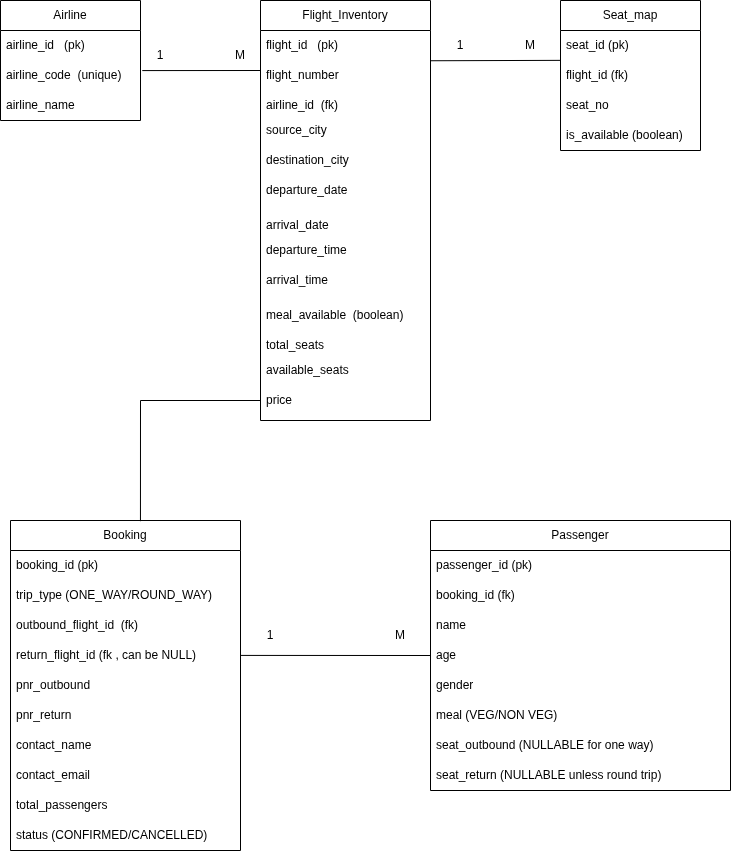

The diagram above was exported from draw.io. Its source (the exported page's mxGraphModel, read from the mxfile embedded in the PNG):
<mxGraphModel dx="1188" dy="761" grid="1" gridSize="10" guides="1" tooltips="1" connect="1" arrows="1" fold="1" page="1" pageScale="1" pageWidth="850" pageHeight="1100" math="0" shadow="0">
  <root>
    <mxCell id="0" />
    <mxCell id="1" parent="0" />
    <mxCell id="y5GL95I0-FlpAIoQf15H-1" value="Airline" style="swimlane;fontStyle=0;childLayout=stackLayout;horizontal=1;startSize=30;horizontalStack=0;resizeParent=1;resizeParentMax=0;resizeLast=0;collapsible=1;marginBottom=0;whiteSpace=wrap;html=1;" vertex="1" parent="1">
      <mxGeometry x="60" y="80" width="140" height="120" as="geometry" />
    </mxCell>
    <mxCell id="y5GL95I0-FlpAIoQf15H-2" value="airline_id&amp;nbsp; &amp;nbsp;(pk&lt;span style=&quot;background-color: transparent; color: light-dark(rgb(0, 0, 0), rgb(255, 255, 255));&quot;&gt;)&lt;/span&gt;" style="text;strokeColor=none;fillColor=none;align=left;verticalAlign=middle;spacingLeft=4;spacingRight=4;overflow=hidden;points=[[0,0.5],[1,0.5]];portConstraint=eastwest;rotatable=0;whiteSpace=wrap;html=1;" vertex="1" parent="y5GL95I0-FlpAIoQf15H-1">
      <mxGeometry y="30" width="140" height="30" as="geometry" />
    </mxCell>
    <mxCell id="y5GL95I0-FlpAIoQf15H-3" value="airline_code&amp;nbsp; (unique)" style="text;strokeColor=none;fillColor=none;align=left;verticalAlign=middle;spacingLeft=4;spacingRight=4;overflow=hidden;points=[[0,0.5],[1,0.5]];portConstraint=eastwest;rotatable=0;whiteSpace=wrap;html=1;" vertex="1" parent="y5GL95I0-FlpAIoQf15H-1">
      <mxGeometry y="60" width="140" height="30" as="geometry" />
    </mxCell>
    <mxCell id="y5GL95I0-FlpAIoQf15H-4" value="airline_name" style="text;strokeColor=none;fillColor=none;align=left;verticalAlign=middle;spacingLeft=4;spacingRight=4;overflow=hidden;points=[[0,0.5],[1,0.5]];portConstraint=eastwest;rotatable=0;whiteSpace=wrap;html=1;" vertex="1" parent="y5GL95I0-FlpAIoQf15H-1">
      <mxGeometry y="90" width="140" height="30" as="geometry" />
    </mxCell>
    <mxCell id="y5GL95I0-FlpAIoQf15H-5" value="Flight_Inventory" style="swimlane;fontStyle=0;childLayout=stackLayout;horizontal=1;startSize=30;horizontalStack=0;resizeParent=1;resizeParentMax=0;resizeLast=0;collapsible=1;marginBottom=0;whiteSpace=wrap;html=1;" vertex="1" parent="1">
      <mxGeometry x="320" y="80" width="170" height="420" as="geometry" />
    </mxCell>
    <mxCell id="y5GL95I0-FlpAIoQf15H-6" value="flight_id&amp;nbsp; &amp;nbsp;(pk&lt;span style=&quot;background-color: transparent; color: light-dark(rgb(0, 0, 0), rgb(255, 255, 255));&quot;&gt;)&lt;/span&gt;" style="text;strokeColor=none;fillColor=none;align=left;verticalAlign=middle;spacingLeft=4;spacingRight=4;overflow=hidden;points=[[0,0.5],[1,0.5]];portConstraint=eastwest;rotatable=0;whiteSpace=wrap;html=1;" vertex="1" parent="y5GL95I0-FlpAIoQf15H-5">
      <mxGeometry y="30" width="170" height="30" as="geometry" />
    </mxCell>
    <mxCell id="y5GL95I0-FlpAIoQf15H-8" value="flight_number" style="text;strokeColor=none;fillColor=none;align=left;verticalAlign=middle;spacingLeft=4;spacingRight=4;overflow=hidden;points=[[0,0.5],[1,0.5]];portConstraint=eastwest;rotatable=0;whiteSpace=wrap;html=1;" vertex="1" parent="y5GL95I0-FlpAIoQf15H-5">
      <mxGeometry y="60" width="170" height="30" as="geometry" />
    </mxCell>
    <mxCell id="y5GL95I0-FlpAIoQf15H-7" value="airline_id&amp;nbsp; (fk)" style="text;strokeColor=none;fillColor=none;align=left;verticalAlign=middle;spacingLeft=4;spacingRight=4;overflow=hidden;points=[[0,0.5],[1,0.5]];portConstraint=eastwest;rotatable=0;whiteSpace=wrap;html=1;" vertex="1" parent="y5GL95I0-FlpAIoQf15H-5">
      <mxGeometry y="90" width="170" height="30" as="geometry" />
    </mxCell>
    <mxCell id="y5GL95I0-FlpAIoQf15H-14" value="source_city&lt;div&gt;&lt;br&gt;&lt;/div&gt;" style="text;strokeColor=none;fillColor=none;align=left;verticalAlign=middle;spacingLeft=4;spacingRight=4;overflow=hidden;points=[[0,0.5],[1,0.5]];portConstraint=eastwest;rotatable=0;whiteSpace=wrap;html=1;" vertex="1" parent="y5GL95I0-FlpAIoQf15H-5">
      <mxGeometry y="120" width="170" height="30" as="geometry" />
    </mxCell>
    <mxCell id="y5GL95I0-FlpAIoQf15H-15" value="&lt;div&gt;destination_city&lt;/div&gt;&lt;div&gt;&lt;br&gt;&lt;/div&gt;" style="text;strokeColor=none;fillColor=none;align=left;verticalAlign=middle;spacingLeft=4;spacingRight=4;overflow=hidden;points=[[0,0.5],[1,0.5]];portConstraint=eastwest;rotatable=0;whiteSpace=wrap;html=1;" vertex="1" parent="y5GL95I0-FlpAIoQf15H-5">
      <mxGeometry y="150" width="170" height="30" as="geometry" />
    </mxCell>
    <mxCell id="y5GL95I0-FlpAIoQf15H-16" value="&lt;div&gt;departure_date&lt;/div&gt;&lt;div&gt;&lt;br&gt;&lt;/div&gt;" style="text;strokeColor=none;fillColor=none;align=left;verticalAlign=middle;spacingLeft=4;spacingRight=4;overflow=hidden;points=[[0,0.5],[1,0.5]];portConstraint=eastwest;rotatable=0;whiteSpace=wrap;html=1;" vertex="1" parent="y5GL95I0-FlpAIoQf15H-5">
      <mxGeometry y="180" width="170" height="30" as="geometry" />
    </mxCell>
    <mxCell id="y5GL95I0-FlpAIoQf15H-18" value="&lt;div&gt;arrival_date&lt;/div&gt;" style="text;strokeColor=none;fillColor=none;align=left;verticalAlign=middle;spacingLeft=4;spacingRight=4;overflow=hidden;points=[[0,0.5],[1,0.5]];portConstraint=eastwest;rotatable=0;whiteSpace=wrap;html=1;" vertex="1" parent="y5GL95I0-FlpAIoQf15H-5">
      <mxGeometry y="210" width="170" height="30" as="geometry" />
    </mxCell>
    <mxCell id="y5GL95I0-FlpAIoQf15H-17" value="&lt;div&gt;departure_time&lt;/div&gt;&lt;div&gt;&lt;br&gt;&lt;/div&gt;&lt;div&gt;&lt;br&gt;&lt;/div&gt;" style="text;strokeColor=none;fillColor=none;align=left;verticalAlign=middle;spacingLeft=4;spacingRight=4;overflow=hidden;points=[[0,0.5],[1,0.5]];portConstraint=eastwest;rotatable=0;whiteSpace=wrap;html=1;" vertex="1" parent="y5GL95I0-FlpAIoQf15H-5">
      <mxGeometry y="240" width="170" height="30" as="geometry" />
    </mxCell>
    <mxCell id="y5GL95I0-FlpAIoQf15H-19" value="&lt;div&gt;arrival_time&lt;/div&gt;&lt;div&gt;&lt;br&gt;&lt;/div&gt;" style="text;strokeColor=none;fillColor=none;align=left;verticalAlign=middle;spacingLeft=4;spacingRight=4;overflow=hidden;points=[[0,0.5],[1,0.5]];portConstraint=eastwest;rotatable=0;whiteSpace=wrap;html=1;" vertex="1" parent="y5GL95I0-FlpAIoQf15H-5">
      <mxGeometry y="270" width="170" height="30" as="geometry" />
    </mxCell>
    <mxCell id="y5GL95I0-FlpAIoQf15H-20" value="meal_available&amp;nbsp; (boolean)" style="text;strokeColor=none;fillColor=none;align=left;verticalAlign=middle;spacingLeft=4;spacingRight=4;overflow=hidden;points=[[0,0.5],[1,0.5]];portConstraint=eastwest;rotatable=0;whiteSpace=wrap;html=1;" vertex="1" parent="y5GL95I0-FlpAIoQf15H-5">
      <mxGeometry y="300" width="170" height="30" as="geometry" />
    </mxCell>
    <mxCell id="y5GL95I0-FlpAIoQf15H-21" value="total_seats" style="text;strokeColor=none;fillColor=none;align=left;verticalAlign=middle;spacingLeft=4;spacingRight=4;overflow=hidden;points=[[0,0.5],[1,0.5]];portConstraint=eastwest;rotatable=0;whiteSpace=wrap;html=1;" vertex="1" parent="y5GL95I0-FlpAIoQf15H-5">
      <mxGeometry y="330" width="170" height="30" as="geometry" />
    </mxCell>
    <mxCell id="y5GL95I0-FlpAIoQf15H-22" value="available_seats&lt;div&gt;&lt;br&gt;&lt;/div&gt;" style="text;strokeColor=none;fillColor=none;align=left;verticalAlign=middle;spacingLeft=4;spacingRight=4;overflow=hidden;points=[[0,0.5],[1,0.5]];portConstraint=eastwest;rotatable=0;whiteSpace=wrap;html=1;" vertex="1" parent="y5GL95I0-FlpAIoQf15H-5">
      <mxGeometry y="360" width="170" height="30" as="geometry" />
    </mxCell>
    <mxCell id="y5GL95I0-FlpAIoQf15H-23" value="&lt;div&gt;price&lt;/div&gt;&lt;div&gt;&lt;br&gt;&lt;/div&gt;" style="text;strokeColor=none;fillColor=none;align=left;verticalAlign=middle;spacingLeft=4;spacingRight=4;overflow=hidden;points=[[0,0.5],[1,0.5]];portConstraint=eastwest;rotatable=0;whiteSpace=wrap;html=1;" vertex="1" parent="y5GL95I0-FlpAIoQf15H-5">
      <mxGeometry y="390" width="170" height="30" as="geometry" />
    </mxCell>
    <mxCell id="y5GL95I0-FlpAIoQf15H-24" value="Seat_map" style="swimlane;fontStyle=0;childLayout=stackLayout;horizontal=1;startSize=30;horizontalStack=0;resizeParent=1;resizeParentMax=0;resizeLast=0;collapsible=1;marginBottom=0;whiteSpace=wrap;html=1;" vertex="1" parent="1">
      <mxGeometry x="620" y="80" width="140" height="150" as="geometry" />
    </mxCell>
    <mxCell id="y5GL95I0-FlpAIoQf15H-25" value="seat_id (pk)" style="text;strokeColor=none;fillColor=none;align=left;verticalAlign=middle;spacingLeft=4;spacingRight=4;overflow=hidden;points=[[0,0.5],[1,0.5]];portConstraint=eastwest;rotatable=0;whiteSpace=wrap;html=1;" vertex="1" parent="y5GL95I0-FlpAIoQf15H-24">
      <mxGeometry y="30" width="140" height="30" as="geometry" />
    </mxCell>
    <mxCell id="y5GL95I0-FlpAIoQf15H-26" value="flight_id (fk)" style="text;strokeColor=none;fillColor=none;align=left;verticalAlign=middle;spacingLeft=4;spacingRight=4;overflow=hidden;points=[[0,0.5],[1,0.5]];portConstraint=eastwest;rotatable=0;whiteSpace=wrap;html=1;" vertex="1" parent="y5GL95I0-FlpAIoQf15H-24">
      <mxGeometry y="60" width="140" height="30" as="geometry" />
    </mxCell>
    <mxCell id="y5GL95I0-FlpAIoQf15H-27" value="seat_no" style="text;strokeColor=none;fillColor=none;align=left;verticalAlign=middle;spacingLeft=4;spacingRight=4;overflow=hidden;points=[[0,0.5],[1,0.5]];portConstraint=eastwest;rotatable=0;whiteSpace=wrap;html=1;" vertex="1" parent="y5GL95I0-FlpAIoQf15H-24">
      <mxGeometry y="90" width="140" height="30" as="geometry" />
    </mxCell>
    <mxCell id="y5GL95I0-FlpAIoQf15H-28" value="is_available (boolean)" style="text;strokeColor=none;fillColor=none;align=left;verticalAlign=middle;spacingLeft=4;spacingRight=4;overflow=hidden;points=[[0,0.5],[1,0.5]];portConstraint=eastwest;rotatable=0;whiteSpace=wrap;html=1;" vertex="1" parent="y5GL95I0-FlpAIoQf15H-24">
      <mxGeometry y="120" width="140" height="30" as="geometry" />
    </mxCell>
    <mxCell id="y5GL95I0-FlpAIoQf15H-29" value="Booking" style="swimlane;fontStyle=0;childLayout=stackLayout;horizontal=1;startSize=30;horizontalStack=0;resizeParent=1;resizeParentMax=0;resizeLast=0;collapsible=1;marginBottom=0;whiteSpace=wrap;html=1;" vertex="1" parent="1">
      <mxGeometry x="70" y="600" width="230" height="330" as="geometry" />
    </mxCell>
    <mxCell id="y5GL95I0-FlpAIoQf15H-30" value="booking_id (pk)" style="text;strokeColor=none;fillColor=none;align=left;verticalAlign=middle;spacingLeft=4;spacingRight=4;overflow=hidden;points=[[0,0.5],[1,0.5]];portConstraint=eastwest;rotatable=0;whiteSpace=wrap;html=1;" vertex="1" parent="y5GL95I0-FlpAIoQf15H-29">
      <mxGeometry y="30" width="230" height="30" as="geometry" />
    </mxCell>
    <mxCell id="y5GL95I0-FlpAIoQf15H-31" value="trip_type (ONE_WAY/ROUND_WAY)" style="text;strokeColor=none;fillColor=none;align=left;verticalAlign=middle;spacingLeft=4;spacingRight=4;overflow=hidden;points=[[0,0.5],[1,0.5]];portConstraint=eastwest;rotatable=0;whiteSpace=wrap;html=1;" vertex="1" parent="y5GL95I0-FlpAIoQf15H-29">
      <mxGeometry y="60" width="230" height="30" as="geometry" />
    </mxCell>
    <mxCell id="y5GL95I0-FlpAIoQf15H-32" value="outbound_flight_id&amp;nbsp; (fk)&amp;nbsp;" style="text;strokeColor=none;fillColor=none;align=left;verticalAlign=middle;spacingLeft=4;spacingRight=4;overflow=hidden;points=[[0,0.5],[1,0.5]];portConstraint=eastwest;rotatable=0;whiteSpace=wrap;html=1;" vertex="1" parent="y5GL95I0-FlpAIoQf15H-29">
      <mxGeometry y="90" width="230" height="30" as="geometry" />
    </mxCell>
    <mxCell id="y5GL95I0-FlpAIoQf15H-33" value="&lt;div&gt;return_flight_id (fk , can be NULL)&lt;/div&gt;" style="text;strokeColor=none;fillColor=none;align=left;verticalAlign=middle;spacingLeft=4;spacingRight=4;overflow=hidden;points=[[0,0.5],[1,0.5]];portConstraint=eastwest;rotatable=0;whiteSpace=wrap;html=1;" vertex="1" parent="y5GL95I0-FlpAIoQf15H-29">
      <mxGeometry y="120" width="230" height="30" as="geometry" />
    </mxCell>
    <mxCell id="y5GL95I0-FlpAIoQf15H-34" value="&lt;div&gt;pnr_outbound&lt;/div&gt;" style="text;strokeColor=none;fillColor=none;align=left;verticalAlign=middle;spacingLeft=4;spacingRight=4;overflow=hidden;points=[[0,0.5],[1,0.5]];portConstraint=eastwest;rotatable=0;whiteSpace=wrap;html=1;" vertex="1" parent="y5GL95I0-FlpAIoQf15H-29">
      <mxGeometry y="150" width="230" height="30" as="geometry" />
    </mxCell>
    <mxCell id="y5GL95I0-FlpAIoQf15H-35" value="&lt;div&gt;pnr_return&lt;/div&gt;" style="text;strokeColor=none;fillColor=none;align=left;verticalAlign=middle;spacingLeft=4;spacingRight=4;overflow=hidden;points=[[0,0.5],[1,0.5]];portConstraint=eastwest;rotatable=0;whiteSpace=wrap;html=1;" vertex="1" parent="y5GL95I0-FlpAIoQf15H-29">
      <mxGeometry y="180" width="230" height="30" as="geometry" />
    </mxCell>
    <mxCell id="y5GL95I0-FlpAIoQf15H-36" value="contact_name" style="text;strokeColor=none;fillColor=none;align=left;verticalAlign=middle;spacingLeft=4;spacingRight=4;overflow=hidden;points=[[0,0.5],[1,0.5]];portConstraint=eastwest;rotatable=0;whiteSpace=wrap;html=1;" vertex="1" parent="y5GL95I0-FlpAIoQf15H-29">
      <mxGeometry y="210" width="230" height="30" as="geometry" />
    </mxCell>
    <mxCell id="y5GL95I0-FlpAIoQf15H-37" value="&lt;div&gt;contact_email&lt;/div&gt;" style="text;strokeColor=none;fillColor=none;align=left;verticalAlign=middle;spacingLeft=4;spacingRight=4;overflow=hidden;points=[[0,0.5],[1,0.5]];portConstraint=eastwest;rotatable=0;whiteSpace=wrap;html=1;" vertex="1" parent="y5GL95I0-FlpAIoQf15H-29">
      <mxGeometry y="240" width="230" height="30" as="geometry" />
    </mxCell>
    <mxCell id="y5GL95I0-FlpAIoQf15H-38" value="&lt;div&gt;total_passengers&lt;/div&gt;" style="text;strokeColor=none;fillColor=none;align=left;verticalAlign=middle;spacingLeft=4;spacingRight=4;overflow=hidden;points=[[0,0.5],[1,0.5]];portConstraint=eastwest;rotatable=0;whiteSpace=wrap;html=1;" vertex="1" parent="y5GL95I0-FlpAIoQf15H-29">
      <mxGeometry y="270" width="230" height="30" as="geometry" />
    </mxCell>
    <mxCell id="y5GL95I0-FlpAIoQf15H-39" value="status (CONFIRMED/CANCELLED)" style="text;strokeColor=none;fillColor=none;align=left;verticalAlign=middle;spacingLeft=4;spacingRight=4;overflow=hidden;points=[[0,0.5],[1,0.5]];portConstraint=eastwest;rotatable=0;whiteSpace=wrap;html=1;" vertex="1" parent="y5GL95I0-FlpAIoQf15H-29">
      <mxGeometry y="300" width="230" height="30" as="geometry" />
    </mxCell>
    <mxCell id="y5GL95I0-FlpAIoQf15H-43" value="Passenger" style="swimlane;fontStyle=0;childLayout=stackLayout;horizontal=1;startSize=30;horizontalStack=0;resizeParent=1;resizeParentMax=0;resizeLast=0;collapsible=1;marginBottom=0;whiteSpace=wrap;html=1;" vertex="1" parent="1">
      <mxGeometry x="490" y="600" width="300" height="270" as="geometry" />
    </mxCell>
    <mxCell id="y5GL95I0-FlpAIoQf15H-44" value="passenger_id (pk)" style="text;strokeColor=none;fillColor=none;align=left;verticalAlign=middle;spacingLeft=4;spacingRight=4;overflow=hidden;points=[[0,0.5],[1,0.5]];portConstraint=eastwest;rotatable=0;whiteSpace=wrap;html=1;" vertex="1" parent="y5GL95I0-FlpAIoQf15H-43">
      <mxGeometry y="30" width="300" height="30" as="geometry" />
    </mxCell>
    <mxCell id="y5GL95I0-FlpAIoQf15H-45" value="booking_id (fk)" style="text;strokeColor=none;fillColor=none;align=left;verticalAlign=middle;spacingLeft=4;spacingRight=4;overflow=hidden;points=[[0,0.5],[1,0.5]];portConstraint=eastwest;rotatable=0;whiteSpace=wrap;html=1;" vertex="1" parent="y5GL95I0-FlpAIoQf15H-43">
      <mxGeometry y="60" width="300" height="30" as="geometry" />
    </mxCell>
    <mxCell id="y5GL95I0-FlpAIoQf15H-46" value="name" style="text;strokeColor=none;fillColor=none;align=left;verticalAlign=middle;spacingLeft=4;spacingRight=4;overflow=hidden;points=[[0,0.5],[1,0.5]];portConstraint=eastwest;rotatable=0;whiteSpace=wrap;html=1;" vertex="1" parent="y5GL95I0-FlpAIoQf15H-43">
      <mxGeometry y="90" width="300" height="30" as="geometry" />
    </mxCell>
    <mxCell id="y5GL95I0-FlpAIoQf15H-47" value="age" style="text;strokeColor=none;fillColor=none;align=left;verticalAlign=middle;spacingLeft=4;spacingRight=4;overflow=hidden;points=[[0,0.5],[1,0.5]];portConstraint=eastwest;rotatable=0;whiteSpace=wrap;html=1;" vertex="1" parent="y5GL95I0-FlpAIoQf15H-43">
      <mxGeometry y="120" width="300" height="30" as="geometry" />
    </mxCell>
    <mxCell id="y5GL95I0-FlpAIoQf15H-48" value="gender" style="text;strokeColor=none;fillColor=none;align=left;verticalAlign=middle;spacingLeft=4;spacingRight=4;overflow=hidden;points=[[0,0.5],[1,0.5]];portConstraint=eastwest;rotatable=0;whiteSpace=wrap;html=1;" vertex="1" parent="y5GL95I0-FlpAIoQf15H-43">
      <mxGeometry y="150" width="300" height="30" as="geometry" />
    </mxCell>
    <mxCell id="y5GL95I0-FlpAIoQf15H-49" value="meal (VEG/NON VEG)" style="text;strokeColor=none;fillColor=none;align=left;verticalAlign=middle;spacingLeft=4;spacingRight=4;overflow=hidden;points=[[0,0.5],[1,0.5]];portConstraint=eastwest;rotatable=0;whiteSpace=wrap;html=1;" vertex="1" parent="y5GL95I0-FlpAIoQf15H-43">
      <mxGeometry y="180" width="300" height="30" as="geometry" />
    </mxCell>
    <mxCell id="y5GL95I0-FlpAIoQf15H-50" value="seat_outbound (NULLABLE for one way)" style="text;strokeColor=none;fillColor=none;align=left;verticalAlign=middle;spacingLeft=4;spacingRight=4;overflow=hidden;points=[[0,0.5],[1,0.5]];portConstraint=eastwest;rotatable=0;whiteSpace=wrap;html=1;" vertex="1" parent="y5GL95I0-FlpAIoQf15H-43">
      <mxGeometry y="210" width="300" height="30" as="geometry" />
    </mxCell>
    <mxCell id="y5GL95I0-FlpAIoQf15H-51" value="seat_return (NULLABLE unless round trip)" style="text;strokeColor=none;fillColor=none;align=left;verticalAlign=middle;spacingLeft=4;spacingRight=4;overflow=hidden;points=[[0,0.5],[1,0.5]];portConstraint=eastwest;rotatable=0;whiteSpace=wrap;html=1;" vertex="1" parent="y5GL95I0-FlpAIoQf15H-43">
      <mxGeometry y="240" width="300" height="30" as="geometry" />
    </mxCell>
    <mxCell id="y5GL95I0-FlpAIoQf15H-54" value="" style="endArrow=none;html=1;rounded=0;exitX=1.013;exitY=-0.014;exitDx=0;exitDy=0;exitPerimeter=0;" edge="1" parent="1">
      <mxGeometry width="50" height="50" relative="1" as="geometry">
        <mxPoint x="201.81999999999994" y="150.08000000000004" as="sourcePoint" />
        <mxPoint x="320" y="150" as="targetPoint" />
      </mxGeometry>
    </mxCell>
    <mxCell id="y5GL95I0-FlpAIoQf15H-55" value="" style="endArrow=none;html=1;rounded=0;exitX=1.013;exitY=-0.014;exitDx=0;exitDy=0;exitPerimeter=0;entryX=0.003;entryY=-0.005;entryDx=0;entryDy=0;entryPerimeter=0;" edge="1" parent="1" target="y5GL95I0-FlpAIoQf15H-26">
      <mxGeometry width="50" height="50" relative="1" as="geometry">
        <mxPoint x="490" y="140.25" as="sourcePoint" />
        <mxPoint x="608" y="139.75" as="targetPoint" />
      </mxGeometry>
    </mxCell>
    <mxCell id="y5GL95I0-FlpAIoQf15H-56" value="" style="endArrow=none;html=1;rounded=0;" edge="1" parent="1">
      <mxGeometry width="50" height="50" relative="1" as="geometry">
        <mxPoint x="200" y="480" as="sourcePoint" />
        <mxPoint x="320" y="480" as="targetPoint" />
      </mxGeometry>
    </mxCell>
    <mxCell id="y5GL95I0-FlpAIoQf15H-57" value="" style="endArrow=none;html=1;rounded=0;entryX=0.565;entryY=0.002;entryDx=0;entryDy=0;entryPerimeter=0;" edge="1" parent="1" target="y5GL95I0-FlpAIoQf15H-29">
      <mxGeometry width="50" height="50" relative="1" as="geometry">
        <mxPoint x="200" y="480" as="sourcePoint" />
        <mxPoint x="200.00000000000003" y="550.1800000000001" as="targetPoint" />
      </mxGeometry>
    </mxCell>
    <mxCell id="y5GL95I0-FlpAIoQf15H-58" value="" style="endArrow=none;html=1;rounded=0;exitX=1.013;exitY=-0.014;exitDx=0;exitDy=0;exitPerimeter=0;entryX=0;entryY=0.5;entryDx=0;entryDy=0;" edge="1" parent="1" target="y5GL95I0-FlpAIoQf15H-47">
      <mxGeometry width="50" height="50" relative="1" as="geometry">
        <mxPoint x="300" y="734.91" as="sourcePoint" />
        <mxPoint x="418" y="734.41" as="targetPoint" />
      </mxGeometry>
    </mxCell>
    <mxCell id="y5GL95I0-FlpAIoQf15H-59" value="1" style="text;html=1;whiteSpace=wrap;strokeColor=none;fillColor=none;align=center;verticalAlign=middle;rounded=0;" vertex="1" parent="1">
      <mxGeometry x="190" y="120" width="60" height="30" as="geometry" />
    </mxCell>
    <mxCell id="y5GL95I0-FlpAIoQf15H-61" value="M" style="text;html=1;whiteSpace=wrap;strokeColor=none;fillColor=none;align=center;verticalAlign=middle;rounded=0;" vertex="1" parent="1">
      <mxGeometry x="270" y="120" width="60" height="30" as="geometry" />
    </mxCell>
    <mxCell id="y5GL95I0-FlpAIoQf15H-62" value="1" style="text;html=1;whiteSpace=wrap;strokeColor=none;fillColor=none;align=center;verticalAlign=middle;rounded=0;" vertex="1" parent="1">
      <mxGeometry x="490" y="110" width="60" height="30" as="geometry" />
    </mxCell>
    <mxCell id="y5GL95I0-FlpAIoQf15H-63" value="M" style="text;html=1;whiteSpace=wrap;strokeColor=none;fillColor=none;align=center;verticalAlign=middle;rounded=0;" vertex="1" parent="1">
      <mxGeometry x="560" y="110" width="60" height="30" as="geometry" />
    </mxCell>
    <mxCell id="y5GL95I0-FlpAIoQf15H-64" value="1" style="text;html=1;whiteSpace=wrap;strokeColor=none;fillColor=none;align=center;verticalAlign=middle;rounded=0;" vertex="1" parent="1">
      <mxGeometry x="300" y="700" width="60" height="30" as="geometry" />
    </mxCell>
    <mxCell id="y5GL95I0-FlpAIoQf15H-65" value="M" style="text;html=1;whiteSpace=wrap;strokeColor=none;fillColor=none;align=center;verticalAlign=middle;rounded=0;" vertex="1" parent="1">
      <mxGeometry x="430" y="700" width="60" height="30" as="geometry" />
    </mxCell>
  </root>
</mxGraphModel>